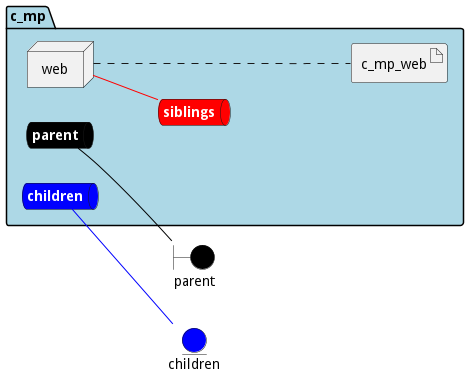

The diagram above was rendered by PlantUML. Its source (embedded in the PNG):
@startuml

left to right direction


boundary parent #black


entity children #blue




package "c_mp" #lightblue {
    queue parentnet #black [
            <b><color:white>parent</color></b>
    ]
    
    parentnet -[#black]- parent
    
    queue childrennet #blue [
            <b><color:white>children</color></b>
    ]
    
    childrennet -[#blue]- children
    
    queue siblingsnet #red [
            <b><color:white>siblings</color></b>
    ]
    

node "web" as webService


        artifact "c_mp_web" as c_mp_webimage
    
}

webService -[#red]- siblingsnet
webService .... c_mp_webimage


@enduml